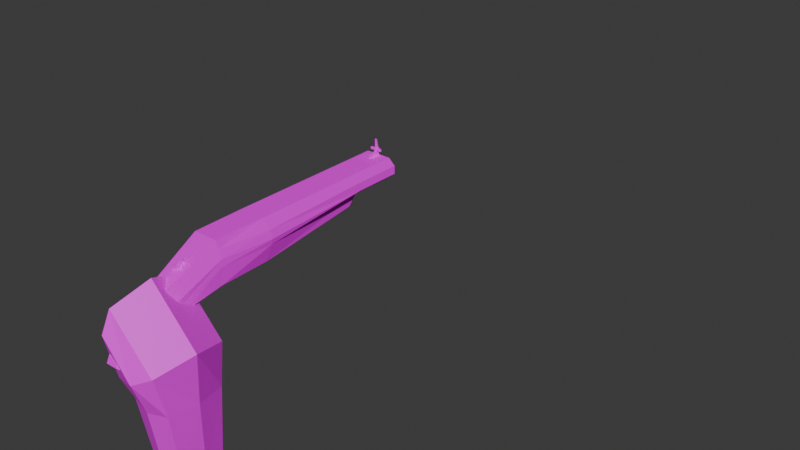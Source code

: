 # Source: handv2.blend  (saved by Blender 4.0.36; exported with 4.5.12 LTS)
import bpy
from mathutils import Matrix  # noqa: F401  (used for matrix-valued properties, if any)

bpy.ops.wm.read_factory_settings(use_empty=True)
scene = bpy.context.scene
scene.name = 'Scene'

# ---- collections
col_collection = bpy.data.collections.new('Collection'); scene.collection.children.link(col_collection)

# ---- images (referenced by path relative to the original .blend; pixels are not part of the script)
import os
ASSET_DIR = os.environ.get("B2B_ASSET_DIR", "")  # directory of the original .blend (textures are referenced by path, not embedded)
HERE = os.path.dirname(os.path.abspath(__file__))  # packed textures are extracted next to this script under _unpacked/

def load_image(name, relpath, width, height, colorspace="sRGB"):
    """Load a texture the original file referenced (path relative to the .blend, or extracted next to this script)."""
    p = next((c for c in (os.path.join(HERE, relpath), os.path.join(ASSET_DIR, relpath)) if relpath and os.path.exists(c)), "")
    if p:
        img = bpy.data.images.load(p, check_existing=True)
        img.name = name
    else:  # same state as the original file: an image datablock whose file is absent (Cycles renders it pink)
        img = bpy.data.images.new(name, width, height)
        img.source = "FILE"
        img.filepath = "//" + (relpath or name)
    img.colorspace_settings.name = colorspace
    return img
img_untitled = load_image('Untitled', 'hand.png', 1024, 1024, 'sRGB')
img_uv_png = load_image('UV.png', 'DISG1.png', 1024, 1024, 'sRGB')
img_text_png = load_image('TEXT.png', 'Wood01.png', 1024, 1024, 'sRGB')

# ---- materials (node trees are filled in below, after node groups)
mat_hand = bpy.data.materials.new('Hand')
mat_hand.use_transparent_shadow = False
mat_material_002 = bpy.data.materials.new('Material.002')
mat_material_002.use_transparent_shadow = False
mat_wood = bpy.data.materials.new('wood')
mat_wood.use_transparent_shadow = False

# ---- material node trees
mat_hand.use_nodes = True; mat_hand.node_tree.nodes.clear()
_N = mat_hand.node_tree.nodes; _L = mat_hand.node_tree.links
n0 = _N.new('ShaderNodeBsdfPrincipled'); n0.name = 'Principled BSDF'; n0.location = (10, 300)
n0.inputs[3].default_value = 1.45
n1 = _N.new('ShaderNodeOutputMaterial'); n1.name = 'Material Output'; n1.location = (300, 300)
n2 = _N.new('ShaderNodeTexImage'); n2.name = 'Image Texture'; n2.location = (-280, 260)
n2.image = img_untitled
_L.new(n0.outputs[0], n1.inputs[0])
_L.new(n2.outputs[0], n0.inputs[0])
n1.is_active_output = True
mat_material_002.use_nodes = True; mat_material_002.node_tree.nodes.clear()
_N = mat_material_002.node_tree.nodes; _L = mat_material_002.node_tree.links
n0 = _N.new('ShaderNodeBsdfPrincipled'); n0.name = 'Principled BSDF'; n0.location = (10, 300)
n0.inputs[1].default_value = 1.0
n0.inputs[2].default_value = 1.0
n1 = _N.new('ShaderNodeOutputMaterial'); n1.name = 'Material Output'; n1.location = (300, 300)
n2 = _N.new('ShaderNodeTexImage'); n2.name = 'Image Texture'; n2.location = (-808, 193)
n2.image = img_uv_png
_L.new(n0.outputs[0], n1.inputs[0])
_L.new(n2.outputs[0], n0.inputs[0])
n1.is_active_output = True
mat_wood.use_nodes = True; mat_wood.node_tree.nodes.clear()
_N = mat_wood.node_tree.nodes; _L = mat_wood.node_tree.links
n0 = _N.new('ShaderNodeBsdfPrincipled'); n0.name = 'Principled BSDF'; n0.location = (10, 300)
n0.inputs[1].default_value = 1.0
n0.inputs[2].default_value = 1.0
n1 = _N.new('ShaderNodeOutputMaterial'); n1.name = 'Material Output'; n1.location = (300, 300)
n2 = _N.new('ShaderNodeTexImage'); n2.name = 'Image Texture'; n2.location = (-1034, 238)
n2.image = img_text_png
n3 = _N.new('ShaderNodeBrightContrast'); n3.name = 'Brightness/Contrast'; n3.location = (-507, 310)
n3.inputs[1].default_value = 1.66
n3.inputs[2].default_value = 3.53
_L.new(n0.outputs[0], n1.inputs[0])
_L.new(n3.outputs[0], n0.inputs[0])
_L.new(n2.outputs[0], n3.inputs[0])
n1.is_active_output = True

# ---- world
world_world = bpy.data.worlds.new('World'); scene.world = world_world
world_world.use_nodes = True; world_world.node_tree.nodes.clear()
_N = world_world.node_tree.nodes; _L = world_world.node_tree.links
n0 = _N.new('ShaderNodeOutputWorld'); n0.name = 'World Output'; n0.location = (300, 300)
n1 = _N.new('ShaderNodeBackground'); n1.name = 'Background'; n1.location = (10, 300)
n1.inputs[0].default_value = (0.05088, 0.05088, 0.05088, 1.0)
_L.new(n1.outputs[0], n0.inputs[0])
n0.is_active_output = True
world_world.color = (0.05088, 0.05088, 0.05088)
world_world.use_sun_shadow = False
world_world.sun_shadow_jitter_overblur = 0.0

# ---- meshes
me_cube = bpy.data.meshes.new('Cube')
me_cube.from_pydata([(-0.7642, -1.057, -1.67), (-0.8879, -1.438, -0.7511), (-0.7642, 1.055, -1.67), (-0.8879, 1.246, -0.7511), (0.7601, -1.057, -1.67), (0.7317, -1.438, -0.1441), (0.7601, 1.055, -1.67), (0.7317, 1.246, -0.1441), (-0.5743, 0.9089, -4.351), (-0.5743, -0.6793, -4.351), (0.6872, 0.9089, -4.351), (0.6872, -0.6793, -4.351), (-0.8635, 0.7865, -5.293), (-0.6739, -0.6682, -5.613), (1.095, 0.7865, -5.293), (0.9038, -0.6682, -5.613), (0.09677, 1.14, -10.38), (0.06669, 0.1604, -10.61), (0.9586, 1.14, -10.49), (0.9285, 0.1604, -10.72), (0.08928, 1.231, -1.67), (0.1059, 1.456, -0.4446), (0.08928, -1.304, -1.67), (0.1059, -1.766, -0.4446), (0.05645, 1.054, -4.351), (0.05645, -0.852, -4.351), (0.1156, 0.9284, -5.293), (0.115, -0.8472, -5.613), (0.5277, 1.373, -10.43), (0.4976, 0.1705, -10.67), (-0.9817, -0.0009777, -1.67), (-1.053, -0.09631, -1.08), (0.9547, -0.0009776, -1.67), (1.175, -0.09631, 0.2488), (-0.7432, 0.1148, -4.351), (0.8229, 0.1148, -4.351), (-0.8708, 0.1059, -5.4), (1.088, 0.1059, -5.4), (0.0719, 0.6439, -10.42), (1.142, 0.6439, -10.56), (0.1533, 1.294, -11.16), (0.1271, 0.1855, -11.43), (0.9042, 1.294, -11.28), (0.878, 0.1855, -11.55), (0.5288, 1.558, -11.22), (0.5025, 0.197, -11.49), (0.1316, 0.7329, -11.21), (1.064, 0.7329, -11.36), (0.178, 1.681, -12.72), (0.1535, 0.1482, -12.68), (0.8804, 1.681, -12.48), (0.8559, 0.1482, -12.85), (0.5292, 2.046, -12.8), (0.5047, 0.164, -12.76), (0.1578, 0.905, -12.38), (1.03, 0.905, -12.59), (-0.2505, 1.774, -13.81), (-0.2649, 0.5267, -14.11), (0.1643, 1.774, -13.95), (0.1498, 0.5267, -14.25), (-0.04309, 2.071, -13.88), (-0.05757, 0.5396, -14.18), (-0.2624, 1.143, -13.87), (0.2524, 1.143, -14.04), (0.3475, 1.823, -11.15), (-0.028, 1.559, -11.09), (0.348, 2.311, -12.32), (-0.003234, 1.946, -12.23), (-1.192, -1.438, -0.02578), (-1.192, 1.246, -0.02578), (-0.9177, -1.438, 1.619), (-0.9177, 1.246, 1.619), (-0.9721, 1.456, 0.8433), (-0.9721, -1.766, 0.8433), (-1.415, -0.09631, -1.115), (-0.6057, -0.09631, 2.162)], [], [(30, 31, 3, 2), (20, 21, 7, 6), (32, 33, 5, 4), (22, 23, 1, 0), (20, 6, 10, 24), (25, 9, 13, 27), (30, 2, 8, 34), (32, 4, 11, 35), (22, 0, 9, 25), (37, 15, 19, 39), (24, 10, 14, 26), (35, 11, 15, 37), (34, 8, 12, 36), (29, 17, 41, 45), (36, 12, 16, 38), (27, 13, 17, 29), (26, 14, 18, 28), (12, 26, 28, 16), (15, 27, 29, 19), (40, 16, 65), (8, 24, 26, 12), (4, 22, 25, 11), (11, 25, 27, 15), (2, 20, 24, 8), (4, 5, 23, 22), (2, 3, 21, 20), (19, 29, 45, 43), (13, 36, 38, 17), (38, 16, 40, 46), (9, 34, 36, 13), (10, 35, 37, 14), (14, 37, 39, 18), (6, 32, 35, 10), (0, 30, 34, 9), (6, 7, 33, 32), (0, 1, 31, 30), (39, 19, 43, 47), (18, 39, 47, 42), (17, 38, 46, 41), (28, 18, 42, 44), (46, 40, 48, 54), (41, 46, 54, 49), (44, 42, 50, 52), (47, 43, 51, 55), (45, 41, 49, 53), (43, 45, 53, 51), (42, 47, 55, 50), (53, 49, 57, 61), (49, 54, 62, 57), (50, 55, 63, 58), (54, 48, 56, 62), (52, 50, 58, 60), (48, 52, 60, 56), (51, 53, 61, 59), (55, 51, 59, 63), (16, 28, 64, 65), (65, 64, 66, 67), (44, 52, 66, 64), (48, 40, 65, 67), (52, 48, 67, 66), (28, 44, 64), (61, 57, 62, 56, 60, 58, 63, 59), (7, 21, 72, 71), (33, 7, 71, 75), (31, 1, 68, 74), (5, 33, 75, 70), (23, 5, 70, 73), (21, 3, 69, 72), (3, 31, 74, 69), (1, 23, 73, 68)])
_uv = me_cube.uv_layers.new(name='UVMap')
_uv.uv.foreach_set('vector', [0.4961, 0.5047, 0.4966, 0.5317, 0.4653, 0.5317, 0.4676, 0.5047, 0.4554, 0.5047, 0.4528, 0.5317, 0.4431, 0.5317, 0.4457, 0.5047, 0.5726, 0.5047, 0.5782, 0.5317, 0.5516, 0.5317, 0.5475, 0.5047, 0.5374, 0.5047, 0.5408, 0.5317, 0.5277, 0.5317, 0.5252, 0.5047, 0.4554, 0.5047, 0.4457, 0.5047, 0.4513, 0.447, 0.4608, 0.447, 0.5301, 0.447, 0.5199, 0.447, 0.5176, 0.4217, 0.5268, 0.4214, 0.4961, 0.5047, 0.4676, 0.5047, 0.4725, 0.447, 0.4951, 0.447, 0.5726, 0.5047, 0.5475, 0.5047, 0.5387, 0.447, 0.5608, 0.447, 0.5374, 0.5047, 0.5252, 0.5047, 0.5199, 0.447, 0.5301, 0.447, 0.5554, 0.4209, 0.5347, 0.4212, 0.5196, 0.3226, 0.5352, 0.3226, 0.4608, 0.447, 0.4513, 0.447, 0.4536, 0.4228, 0.4631, 0.4225, 0.5608, 0.447, 0.5387, 0.447, 0.5347, 0.4212, 0.5554, 0.4209, 0.4951, 0.447, 0.4725, 0.447, 0.4746, 0.4222, 0.4946, 0.4219, 0.5143, 0.3227, 0.5085, 0.3227, 0.5072, 0.3085, 0.5125, 0.3083, 0.4946, 0.4219, 0.4746, 0.4222, 0.4831, 0.3229, 0.4929, 0.3228, 0.5268, 0.4214, 0.5176, 0.4217, 0.5085, 0.3227, 0.5143, 0.3227, 0.2963, 0.844, 0.2691, 0.8465, 0.2805, 0.5576, 0.3067, 0.5559, 0.4746, 0.4222, 0.4631, 0.4225, 0.4724, 0.3229, 0.4831, 0.3229, 0.5347, 0.4212, 0.5268, 0.4214, 0.5143, 0.3227, 0.5196, 0.3226, 0.4863, 0.3088, 0.4831, 0.3229, 0.4811, 0.3089, 0.4725, 0.447, 0.4608, 0.447, 0.4631, 0.4225, 0.4746, 0.4222, 0.5475, 0.5047, 0.5374, 0.5047, 0.5301, 0.447, 0.5387, 0.447, 0.5387, 0.447, 0.5301, 0.447, 0.5268, 0.4214, 0.5347, 0.4212, 0.4676, 0.5047, 0.4554, 0.5047, 0.4608, 0.447, 0.4725, 0.447, 0.5475, 0.5047, 0.5516, 0.5317, 0.5408, 0.5317, 0.5374, 0.5047, 0.4676, 0.5047, 0.4653, 0.5317, 0.4528, 0.5317, 0.4554, 0.5047, 0.5196, 0.3226, 0.5143, 0.3227, 0.5125, 0.3083, 0.5174, 0.3082, 0.5176, 0.4217, 0.4946, 0.4219, 0.4929, 0.3228, 0.5085, 0.3227, 0.4929, 0.3228, 0.4831, 0.3229, 0.4863, 0.3088, 0.4927, 0.3087, 0.5199, 0.447, 0.4951, 0.447, 0.4946, 0.4219, 0.5176, 0.4217, 0.4513, 0.447, 0.43, 0.447, 0.4337, 0.423, 0.4536, 0.4228, 0.2691, 0.8465, 0.2118, 0.8504, 0.2396, 0.5601, 0.2805, 0.5576, 0.4457, 0.5047, 0.4211, 0.5047, 0.43, 0.447, 0.4513, 0.447, 0.5252, 0.5047, 0.4961, 0.5047, 0.4951, 0.447, 0.5199, 0.447, 0.4457, 0.5047, 0.4431, 0.5317, 0.417, 0.5317, 0.4211, 0.5047, 0.5252, 0.5047, 0.5277, 0.5317, 0.4966, 0.5317, 0.4961, 0.5047, 0.5352, 0.3226, 0.5196, 0.3226, 0.5174, 0.3082, 0.5322, 0.308, 0.4633, 0.323, 0.449, 0.323, 0.4511, 0.3094, 0.4646, 0.3092, 0.5085, 0.3227, 0.4929, 0.3228, 0.4927, 0.3087, 0.5072, 0.3085, 0.4724, 0.3229, 0.4633, 0.323, 0.4646, 0.3092, 0.4692, 0.3091, 0.4927, 0.3087, 0.4863, 0.3088, 0.4822, 0.2888, 0.4923, 0.2881, 0.5072, 0.3085, 0.4927, 0.3087, 0.4923, 0.2881, 0.5052, 0.2873, 0.4692, 0.3091, 0.4646, 0.3092, 0.4665, 0.2899, 0.4718, 0.2895, 0.5322, 0.308, 0.5174, 0.3082, 0.5141, 0.2866, 0.5277, 0.2858, 0.5125, 0.3083, 0.5072, 0.3085, 0.5052, 0.2873, 0.5098, 0.287, 0.5174, 0.3082, 0.5125, 0.3083, 0.5098, 0.287, 0.5141, 0.2866, 0.4646, 0.3092, 0.4511, 0.3094, 0.454, 0.2906, 0.4665, 0.2899, 0.5098, 0.287, 0.5052, 0.2873, 0.5027, 0.2597, 0.5063, 0.2594, 0.5052, 0.2873, 0.4923, 0.2881, 0.4918, 0.2606, 0.5027, 0.2597, 0.4665, 0.2899, 0.454, 0.2906, 0.4582, 0.2632, 0.4691, 0.2624, 0.4923, 0.2881, 0.4822, 0.2888, 0.4813, 0.2614, 0.4918, 0.2606, 0.4718, 0.2895, 0.4665, 0.2899, 0.4691, 0.2624, 0.4751, 0.2619, 0.4822, 0.2888, 0.4718, 0.2895, 0.4751, 0.2619, 0.4813, 0.2614, 0.5141, 0.2866, 0.5098, 0.287, 0.5063, 0.2594, 0.5099, 0.2592, 0.5277, 0.2858, 0.5141, 0.2866, 0.5099, 0.2592, 0.522, 0.2582, 0.4831, 0.3229, 0.4724, 0.3229, 0.4744, 0.309, 0.4811, 0.3089, 0.4811, 0.3089, 0.4744, 0.309, 0.4747, 0.294, 0.4792, 0.2951, 0.4692, 0.3091, 0.4718, 0.2895, 0.4747, 0.294, 0.4744, 0.309, 0.4822, 0.2888, 0.4863, 0.3088, 0.4811, 0.3089, 0.4792, 0.2951, 0.4718, 0.2895, 0.4822, 0.2888, 0.4792, 0.2951, 0.4747, 0.294, 0.4724, 0.3229, 0.4692, 0.3091, 0.4744, 0.309, 0.5951, 0.3721, 0.5994, 0.3719, 0.6007, 0.3848, 0.6007, 0.3973, 0.5964, 0.4031, 0.5921, 0.3972, 0.59, 0.3847, 0.5908, 0.3718, 0.4431, 0.5317, 0.4528, 0.5317, 0.4502, 0.5598, 0.4403, 0.5598, 0.417, 0.5317, 0.4431, 0.5317, 0.4403, 0.5598, 0.4127, 0.5598, 0.4966, 0.5317, 0.5277, 0.5317, 0.5303, 0.5598, 0.4971, 0.5598, 0.5516, 0.5317, 0.5782, 0.5317, 0.584, 0.5598, 0.5559, 0.5598, 0.5408, 0.5317, 0.5516, 0.5317, 0.5559, 0.5598, 0.5444, 0.5598, 0.4528, 0.5317, 0.4653, 0.5317, 0.4629, 0.5598, 0.4502, 0.5598, 0.4653, 0.5317, 0.4966, 0.5317, 0.4971, 0.5598, 0.4629, 0.5598, 0.5277, 0.5317, 0.5408, 0.5317, 0.5444, 0.5598, 0.5303, 0.5598])
me_cube.materials.append(mat_hand)
me_cube.update()
me_cube_007 = bpy.data.meshes.new('Cube.007')
me_cube_007.from_pydata([(-0.1694, 1.101, -0.08444), (-0.2735, 1.101, 0.1979), (-0.2289, 2.418, 0.2184), (-0.1827, 0.5021, -0.08748), (-0.2135, 0.5021, 0.206), (-0.1595, 0.05016, -0.177), (-0.1763, 0.02198, -0.01344), (-0.1399, 0.5026, 0.3858), (-0.1116, 0.01393, 0.1335), (-0.1632, 2.418, 0.1665), (-0.2534, 1.101, 0.1309), (-0.213, 0.5021, 0.1233), (-0.1639, 0.03607, -0.09524), (-0.2289, 2.977, 0.2184), (-0.1511, 1.102, 0.3858), (-0.1655, 2.977, 0.1665), (-0.1511, 2.978, 0.3858), (-0.1511, 2.419, 0.3858), (-0.1767, 0.5023, 0.299), (-0.144, 0.01796, 0.06003), (-0.2289, 2.978, 0.3114), (-0.2479, 1.101, 0.2908), (-0.2289, 2.418, 0.3114), (0.1694, 1.101, -0.08444), (0.2735, 1.101, 0.1979), (0.2289, 2.418, 0.2184), (0.1827, 0.5021, -0.08748), (0.2135, 0.5021, 0.206), (0.1595, 0.05016, -0.177), (0.1763, 0.02198, -0.01344), (0.1399, 0.5026, 0.3858), (0.1116, 0.01393, 0.1335), (0.1632, 2.418, 0.1665), (0.2534, 1.101, 0.1309), (0.213, 0.5021, 0.1233), (0.1639, 0.03607, -0.09524), (0.2289, 2.977, 0.2184), (0.1511, 1.102, 0.3858), (0.1655, 2.977, 0.1665), (0.1511, 2.978, 0.3858), (0.1511, 2.419, 0.3858), (0.1767, 0.5023, 0.299), (0.144, 0.01796, 0.06003), (0.2289, 2.978, 0.3114), (0.2479, 1.101, 0.2908), (0.2289, 2.418, 0.3114), (-0.01547, 0.1223, 0.1842), (-0.01547, 0.2152, 0.234), (0.02887, 0.1223, 0.1842), (0.02887, 0.2152, 0.234), (-0.01547, 0.08759, 0.2489), (-0.01547, 0.1806, 0.2987), (0.02887, 0.08759, 0.2489), (0.02887, 0.1806, 0.2987), (-0.0167, 0.191, -0.2134), (-0.02905, 0.1992, -0.135), (-0.0167, 0.2289, -0.2032), (-0.02905, 0.2968, -0.1126), (0.01543, 0.191, -0.2134), (0.02778, 0.1992, -0.135), (0.01543, 0.2289, -0.2032), (0.02778, 0.2968, -0.1126), (-0.008991, 0.2242, -0.2732), (-0.008991, 0.2012, -0.2804), (0.007716, 0.2242, -0.2732), (0.007716, 0.2012, -0.2804), (-0.005454, 0.2412, -0.3149), (-0.005454, 0.2355, -0.32), (0.004178, 0.2412, -0.3149), (0.004178, 0.2355, -0.32), (-0.1694, 1.101, -0.08444), (-0.1595, 0.05016, -0.177), (-0.1763, 0.02198, -0.01344), (-0.1116, 0.01393, 0.1335), (-0.07365, -0.1942, -0.3271), (-0.1109, -0.3995, -0.2138), (-0.07365, -0.49, -0.08094), (-0.06818, -0.3793, -0.5822), (-0.1026, -0.5661, -0.5564), (-0.06818, -0.6866, -0.4543), (-0.1632, 2.418, 0.1665), (-0.1333, 2.347, 0.03177), (-0.2534, 1.101, 0.1309), (-0.1639, 0.03607, -0.09524), (-0.1031, -0.2968, -0.2704), (-0.09542, -0.4727, -0.5841), (-0.144, 0.01796, 0.06003), (-0.09227, -0.4447, -0.1474), (-0.08539, -0.6264, -0.5053), (0.1694, 1.101, -0.08444), (0.1595, 0.05016, -0.177), (0.1763, 0.02198, -0.01344), (0.1116, 0.01393, 0.1335), (0.07365, -0.1942, -0.3271), (0.1109, -0.3995, -0.2138), (0.07365, -0.49, -0.08094), (0.06818, -0.3793, -0.5822), (0.1026, -0.5661, -0.5564), (0.06818, -0.6866, -0.4543), (0.1632, 2.418, 0.1665), (0.1333, 2.347, 0.03177), (0.2534, 1.101, 0.1309), (0.1639, 0.03607, -0.09524), (0.1031, -0.2968, -0.2704), (0.09542, -0.4727, -0.5841), (0.144, 0.01796, 0.06003), (0.09227, -0.4447, -0.1474), (0.08539, -0.6264, -0.5053), (-0.01053, 2.798, 0.3843), (0.01053, 2.798, 0.3843), (-0.01053, 2.935, 0.5775), (-0.01053, 2.944, 0.5775), (0.01053, 2.935, 0.5775), (0.01053, 2.944, 0.5775), (-0.01053, 2.935, 0.4445), (-0.01053, 2.967, 0.4445), (0.01053, 2.967, 0.4445), (0.01053, 2.935, 0.4445), (-0.01053, 2.935, 0.4726), (0.01053, 2.967, 0.4726), (-0.01053, 2.967, 0.4726), (0.01053, 2.935, 0.4726), (-0.07046, 2.944, 0.4726), (-0.07046, 2.944, 0.4445), (0.07046, 2.935, 0.4726), (0.07046, 2.935, 0.4445), (0.07046, 2.944, 0.4445), (-0.07046, 2.935, 0.4445), (-0.07046, 2.935, 0.4726), (0.07046, 2.944, 0.4726), (-0.01053, 2.978, 0.3843), (0.01053, 2.978, 0.3843)], [], [(10, 1, 2, 9), (1, 10, 11, 4), (11, 3, 5, 12), (18, 19, 8, 7), (4, 11, 12, 6), (0, 23, 26, 3), (38, 32, 9, 15), (10, 0, 3, 11), (22, 21, 14, 17), (21, 1, 4, 18), (15, 13, 20, 16), (40, 39, 16, 17), (39, 38, 15, 16), (15, 9, 2, 13), (31, 30, 7, 8), (22, 20, 13, 2), (26, 28, 5, 3), (17, 16, 20, 22), (14, 21, 18, 7), (2, 1, 21, 22), (4, 6, 19, 18), (14, 37, 40, 17), (33, 32, 25, 24), (24, 27, 34, 33), (34, 35, 28, 26), (41, 30, 31, 42), (27, 29, 35, 34), (33, 34, 26, 23), (45, 40, 37, 44), (44, 41, 27, 24), (38, 39, 43, 36), (38, 36, 25, 32), (45, 25, 36, 43), (40, 45, 43, 39), (37, 30, 41, 44), (25, 45, 44, 24), (27, 41, 42, 29), (7, 30, 37, 14), (53, 51, 50, 52), (49, 53, 52, 48), (46, 50, 51, 47), (47, 51, 53, 49), (48, 52, 50, 46), (54, 55, 57, 56), (56, 57, 61, 60), (60, 61, 59, 58), (58, 59, 55, 54), (54, 56, 62, 63), (64, 65, 69, 68), (60, 58, 65, 64), (58, 54, 63, 65), (56, 60, 64, 62), (66, 68, 69, 67), (63, 62, 66, 67), (65, 63, 67, 69), (62, 64, 68, 66), (87, 75, 78, 88), (83, 71, 74, 84), (86, 72, 75, 87), (84, 74, 77, 85), (75, 84, 85, 78), (72, 83, 84, 75), (70, 82, 80, 81), (97, 107, 88, 78), (74, 93, 96, 77), (107, 98, 79, 88), (71, 90, 93, 74), (100, 89, 70, 81), (76, 95, 92, 73), (80, 99, 100, 81), (77, 96, 104, 85), (79, 98, 95, 76), (85, 104, 97, 78), (73, 86, 87, 76), (76, 87, 88, 79), (106, 107, 97, 94), (102, 103, 93, 90), (105, 106, 94, 91), (103, 104, 96, 93), (94, 97, 104, 103), (91, 94, 103, 102), (89, 100, 99, 101), (92, 95, 106, 105), (95, 98, 107, 106), (120, 118, 110, 111), (112, 113, 111, 110), (121, 119, 113, 112), (119, 120, 111, 113), (118, 121, 112, 110), (108, 109, 117, 114), (131, 130, 115, 116), (109, 131, 116, 117), (130, 108, 114, 115), (114, 117, 121, 118), (116, 115, 120, 119), (114, 118, 128, 127), (120, 115, 123, 122), (125, 126, 129, 124), (123, 127, 128, 122), (117, 116, 126, 125), (118, 120, 122, 128), (116, 119, 129, 126), (115, 114, 127, 123), (119, 121, 124, 129), (121, 117, 125, 124)])
me_cube_007.polygons.foreach_set('material_index', [0, 0, 0, 0, 0, 0, 0, 0, 0, 0, 0, 0, 0, 0, 0, 0, 0, 0, 0, 0, 0, 0, 0, 0, 0, 0, 0, 0, 0, 0, 0, 0, 0, 0, 0, 0, 0, 0, 0, 0, 0, 0, 0, 0, 0, 0, 0, 0, 0, 0, 0, 0, 0, 0, 0, 0, 1, 1, 1, 1, 1, 1, 1, 1, 1, 1, 1, 1, 1, 1, 1, 1, 1, 1, 1, 1, 1, 1, 1, 1, 1, 1, 1, 1, 0, 0, 0, 0, 0, 0, 0, 0, 0, 0, 0, 0, 0, 0, 0, 0, 0, 0, 0, 0, 0])
_k = set([(0, 3), (0, 10), (0, 23), (1, 10), (1, 21), (3, 5), (5, 12), (5, 28), (6, 12), (6, 19), (7, 8), (7, 14), (8, 19), (8, 31), (9, 10), (9, 15), (9, 32), (13, 15), (13, 20), (14, 17), (14, 21), (14, 37), (15, 38), (16, 17), (16, 20), (16, 39), (23, 26), (23, 33), (24, 33), (24, 44), (26, 28), (28, 35), (29, 35), (29, 42), (30, 31), (30, 37), (31, 42), (32, 33), (32, 38), (36, 38), (36, 43), (37, 40), (37, 44), (39, 40), (39, 43), (46, 47), (46, 48), (46, 50), (47, 49), (47, 51), (48, 49), (48, 52), (49, 53), (50, 51), (50, 52), (51, 53), (52, 53), (54, 55), (54, 63), (56, 57), (56, 62), (58, 59), (58, 65), (60, 61), (60, 64), (62, 66), (63, 67), (64, 68), (65, 69), (66, 67), (66, 68), (67, 69), (68, 69), (70, 81), (70, 82), (70, 89), (71, 74), (71, 83), (71, 90), (72, 83), (72, 86), (73, 76), (73, 86), (73, 92), (74, 77), (76, 79), (77, 85), (77, 96), (78, 85), (78, 88), (79, 88), (79, 98), (80, 81), (80, 82), (80, 99), (89, 100), (89, 101), (90, 93), (90, 102), (91, 102), (91, 105), (92, 95), (92, 105), (93, 96), (95, 98), (96, 104), (97, 104), (97, 107), (98, 107), (99, 100), (99, 101), (108, 114), (109, 117), (110, 111), (110, 112), (110, 118), (111, 113), (111, 120), (112, 113), (112, 121), (113, 119), (114, 115), (114, 117), (114, 127), (115, 123), (115, 130), (116, 117), (116, 126), (116, 131), (117, 125), (118, 120), (118, 128), (119, 121), (119, 129), (120, 122), (121, 124), (122, 123), (122, 128), (123, 127), (124, 125), (124, 129), (125, 126), (126, 129), (127, 128)])
me_cube_007.attributes.new('sharp_edge', 'BOOLEAN', 'EDGE').data.foreach_set('value', [ (min(e.vertices), max(e.vertices)) in _k for e in me_cube_007.edges])
_uv = me_cube_007.uv_layers.new(name='UVMap')
_uv.uv.foreach_set('vector', [0.01215, 0.0123, 0.04026, 0.01215, 0.04608, 0.5457, 0.01215, 0.5465, 0.718, 0.4581, 0.6898, 0.4554, 0.7039, 0.2131, 0.7372, 0.2156, 0.7039, 0.2131, 0.6181, 0.2055, 0.5969, 0.0203, 0.6304, 0.0174, 0.7777, 0.2167, 0.6967, 0.01339, 0.7291, 0.01215, 0.8158, 0.2173, 0.7372, 0.2156, 0.7039, 0.2131, 0.6304, 0.0174, 0.6641, 0.01464, 0.9825, 0.4405, 0.8455, 0.4405, 0.8401, 0.1984, 0.9879, 0.1984, 0.8401, 0.691, 0.8411, 0.4648, 0.973, 0.4648, 0.974, 0.691, 0.6898, 0.4554, 0.5969, 0.4466, 0.6181, 0.2055, 0.7039, 0.2131, 0.08374, 0.5459, 0.07899, 0.01285, 0.1338, 0.01373, 0.1273, 0.5463, 0.757, 0.4598, 0.718, 0.4581, 0.7372, 0.2156, 0.7777, 0.2167, 0.4504, 0.5267, 0.4714, 0.5011, 0.509, 0.5011, 0.5391, 0.5325, 0.304, 0.2384, 0.304, 0.01215, 0.4261, 0.01215, 0.4261, 0.2384, 0.5391, 0.6547, 0.4504, 0.6605, 0.4504, 0.5267, 0.5391, 0.5325, 0.01444, 0.7725, 0.01215, 0.5465, 0.04608, 0.5457, 0.04734, 0.7723, 0.5566, 0.01215, 0.5681, 0.2345, 0.455, 0.2345, 0.4664, 0.01215, 0.08374, 0.5459, 0.08487, 0.7723, 0.04734, 0.7723, 0.04608, 0.5457, 0.8401, 0.1984, 0.8495, 0.01215, 0.9785, 0.01215, 0.9879, 0.1984, 0.1273, 0.5463, 0.1284, 0.7723, 0.08487, 0.7723, 0.08374, 0.5459, 0.8117, 0.4596, 0.757, 0.4598, 0.7777, 0.2167, 0.8158, 0.2173, 0.04608, 0.5457, 0.04026, 0.01215, 0.07899, 0.01285, 0.08374, 0.5459, 0.7372, 0.2156, 0.6641, 0.01464, 0.6967, 0.01339, 0.7777, 0.2167, 0.4261, 0.7708, 0.304, 0.7708, 0.304, 0.2384, 0.4261, 0.2384, 0.2797, 0.0123, 0.2797, 0.5465, 0.2457, 0.5457, 0.2516, 0.01215, 0.6947, 0.9301, 0.6755, 0.6876, 0.7088, 0.6851, 0.7229, 0.9274, 0.7088, 0.6851, 0.7823, 0.4894, 0.8158, 0.4923, 0.7946, 0.6775, 0.635, 0.6887, 0.5969, 0.6893, 0.6836, 0.4841, 0.716, 0.4854, 0.6755, 0.6876, 0.7486, 0.4866, 0.7823, 0.4894, 0.7088, 0.6851, 0.7229, 0.9274, 0.7088, 0.6851, 0.7946, 0.6775, 0.8158, 0.9186, 0.2081, 0.5459, 0.1645, 0.5463, 0.1581, 0.01373, 0.2128, 0.01285, 0.6557, 0.9318, 0.635, 0.6887, 0.6755, 0.6876, 0.6947, 0.9301, 0.4504, 0.6605, 0.5391, 0.6547, 0.509, 0.6861, 0.4714, 0.6861, 0.2774, 0.7725, 0.2445, 0.7723, 0.2457, 0.5457, 0.2797, 0.5465, 0.2081, 0.5459, 0.2457, 0.5457, 0.2445, 0.7723, 0.207, 0.7723, 0.1645, 0.5463, 0.2081, 0.5459, 0.207, 0.7723, 0.1635, 0.7723, 0.601, 0.9316, 0.5969, 0.6893, 0.635, 0.6887, 0.6557, 0.9318, 0.2457, 0.5457, 0.2081, 0.5459, 0.2128, 0.01285, 0.2516, 0.01215, 0.6755, 0.6876, 0.635, 0.6887, 0.716, 0.4854, 0.7486, 0.4866, 0.455, 0.2345, 0.5681, 0.2345, 0.5726, 0.4768, 0.4504, 0.4768, 0.5147, 0.862, 0.497, 0.862, 0.497, 0.8199, 0.5147, 0.8199, 0.2074, 0.8389, 0.1781, 0.8389, 0.1781, 0.7968, 0.2074, 0.7968, 0.2317, 0.7968, 0.261, 0.7968, 0.261, 0.8389, 0.2317, 0.8389, 0.4681, 0.8242, 0.4681, 0.8535, 0.4504, 0.8535, 0.4504, 0.8242, 0.8578, 0.8248, 0.8578, 0.8541, 0.8401, 0.8541, 0.8401, 0.8248, 0.8696, 0.7512, 0.8747, 0.782, 0.8401, 0.8005, 0.8563, 0.7589, 0.4678, 0.7555, 0.4727, 0.7999, 0.4504, 0.7999, 0.4553, 0.7555, 0.5153, 0.7541, 0.5315, 0.7957, 0.497, 0.7772, 0.5021, 0.7464, 0.3214, 0.8421, 0.3262, 0.8729, 0.304, 0.8729, 0.3088, 0.8421, 0.8696, 0.7512, 0.8563, 0.7589, 0.8508, 0.7319, 0.8588, 0.7268, 0.5208, 0.727, 0.5129, 0.722, 0.5299, 0.7104, 0.5315, 0.713, 0.5153, 0.7541, 0.5021, 0.7464, 0.5129, 0.722, 0.5208, 0.727, 0.3214, 0.8421, 0.3088, 0.8421, 0.3118, 0.8156, 0.3184, 0.8156, 0.4678, 0.7555, 0.4553, 0.7555, 0.4583, 0.7281, 0.4648, 0.7281, 0.4504, 0.8815, 0.4504, 0.8778, 0.4535, 0.8778, 0.4535, 0.8815, 0.8588, 0.7268, 0.8508, 0.7319, 0.8401, 0.7178, 0.8418, 0.7153, 0.3184, 0.8156, 0.3118, 0.8156, 0.3132, 0.7951, 0.317, 0.7951, 0.4648, 0.7281, 0.4583, 0.7281, 0.4597, 0.7104, 0.4634, 0.7104, 0.2441, 0.473, 0.203, 0.4672, 0.1374, 0.2869, 0.1775, 0.2824, 0.09585, 0.6695, 0.06062, 0.6475, 0.08708, 0.5004, 0.1461, 0.4845, 0.1634, 0.7161, 0.1304, 0.693, 0.203, 0.4672, 0.2441, 0.473, 0.1461, 0.4845, 0.08708, 0.5004, 0.06062, 0.345, 0.09482, 0.3107, 0.203, 0.4672, 0.1461, 0.4845, 0.09482, 0.3107, 0.1374, 0.2869, 0.1304, 0.693, 0.09585, 0.6695, 0.1461, 0.4845, 0.203, 0.4672, 0.9325, 0.5254, 0.9325, 0.6415, 0.2691, 0.6422, 0.3051, 0.5732, 0.06304, 0.1396, 0.07169, 0.09993, 0.1575, 0.09993, 0.1661, 0.1396, 0.4143, 0.1742, 0.3403, 0.1742, 0.343, 0.01585, 0.4115, 0.01585, 0.07169, 0.09993, 0.08034, 0.06026, 0.1488, 0.06026, 0.1575, 0.09993, 0.4574, 0.3183, 0.2971, 0.3183, 0.3403, 0.1742, 0.4143, 0.1742, 0.3454, 0.8106, 0.9744, 0.7924, 0.9744, 0.9627, 0.3454, 0.9445, 0.482, 0.2205, 0.556, 0.2205, 0.5751, 0.4957, 0.4629, 0.4957, 0.2691, 0.9595, 0.2691, 0.7956, 0.3454, 0.8106, 0.3454, 0.9445, 0.1488, 0.2355, 0.08034, 0.2355, 0.06666, 0.1885, 0.1625, 0.1885, 0.4848, 0.008538, 0.5533, 0.008538, 0.556, 0.2205, 0.482, 0.2205, 0.1625, 0.1885, 0.06666, 0.1885, 0.06304, 0.1396, 0.1661, 0.1396, 0.1963, 0.7393, 0.1634, 0.7161, 0.2441, 0.473, 0.2851, 0.4787, 0.2851, 0.4787, 0.2441, 0.473, 0.1775, 0.2824, 0.2178, 0.2779, 0.6331, 0.2037, 0.6997, 0.01308, 0.7399, 0.01753, 0.6742, 0.1979, 0.7814, 0.4001, 0.7312, 0.2151, 0.7902, 0.2311, 0.8166, 0.3782, 0.7138, 0.4467, 0.6331, 0.2037, 0.6742, 0.1979, 0.7469, 0.4236, 0.7312, 0.2151, 0.7824, 0.04135, 0.8166, 0.07567, 0.7902, 0.2311, 0.6742, 0.1979, 0.7399, 0.01753, 0.7824, 0.04135, 0.7312, 0.2151, 0.7469, 0.4236, 0.6742, 0.1979, 0.7312, 0.2151, 0.7814, 0.4001, 0.2691, 0.6592, 0.8965, 0.7064, 0.9326, 0.7754, 0.2692, 0.7754, 0.6809, 0.47, 0.5921, 0.2093, 0.6331, 0.2037, 0.7138, 0.4467, 0.5921, 0.2093, 0.6595, 0.008538, 0.6997, 0.01308, 0.6331, 0.2037, 0.5558, 0.7104, 0.5692, 0.7104, 0.5692, 0.7532, 0.5654, 0.7532, 0.5634, 0.6575, 0.5671, 0.6575, 0.5671, 0.6661, 0.5634, 0.6661, 0.5558, 0.7774, 0.5692, 0.7774, 0.5596, 0.8202, 0.5558, 0.8202, 0.04232, 0.8231, 0.04853, 0.829, 0.01836, 0.8608, 0.01215, 0.8548, 0.1111, 0.8298, 0.1111, 0.8212, 0.1538, 0.8212, 0.1538, 0.8298, 0.572, 0.5617, 0.5634, 0.5617, 0.5634, 0.5011, 0.572, 0.5011, 0.06738, 0.7968, 0.0736, 0.8027, 0.05641, 0.8208, 0.0502, 0.8149, 0.3993, 0.8684, 0.3993, 0.7951, 0.4239, 0.7996, 0.4239, 0.8129, 0.375, 0.7951, 0.375, 0.8684, 0.3505, 0.8129, 0.3505, 0.7996, 0.09969, 0.8298, 0.09969, 0.8212, 0.1111, 0.8212, 0.1111, 0.8298, 0.0502, 0.8149, 0.05641, 0.8208, 0.04853, 0.829, 0.04232, 0.8231, 0.09969, 0.8298, 0.1111, 0.8298, 0.1111, 0.8542, 0.09969, 0.8542, 0.04853, 0.829, 0.05641, 0.8208, 0.07539, 0.8388, 0.06751, 0.8471, 0.5634, 0.586, 0.5671, 0.586, 0.5671, 0.5975, 0.5634, 0.5975, 0.5634, 0.6218, 0.5671, 0.6218, 0.5671, 0.6332, 0.5634, 0.6332, 0.1781, 0.8632, 0.1914, 0.8632, 0.1819, 0.8876, 0.1781, 0.8876, 0.229, 0.8876, 0.2157, 0.8876, 0.2253, 0.8632, 0.229, 0.8632, 0.0502, 0.8149, 0.04232, 0.8231, 0.02333, 0.8051, 0.03121, 0.7968, 0.2667, 0.8876, 0.2533, 0.8876, 0.2533, 0.8632, 0.2571, 0.8632, 0.5692, 0.8688, 0.5558, 0.8688, 0.5558, 0.8445, 0.5596, 0.8445, 0.1111, 0.8212, 0.09969, 0.8212, 0.09969, 0.7968, 0.1111, 0.7968])
me_cube_007.materials.append(mat_material_002)
me_cube_007.materials.append(mat_wood)
me_cube_007.use_mirror_x = True
me_cube_007.update()
arm_armature_001 = bpy.data.armatures.new('Armature.001')  # bones are not reproduced

# ---- objects
ob_arm = bpy.data.objects.new('arm', me_cube)
ob_shotgun = bpy.data.objects.new('shotgun', me_cube_007)
ob_armature = bpy.data.objects.new('Armature', arm_armature_001)

# ---- transforms, parenting, visibility, modifiers, constraints
ob_arm.parent = ob_armature
ob_arm.matrix_parent_inverse = Matrix(((-0.9933, 1.558e-08, -0.116, 0.209), (-1.558e-08, 1.0, 2.678e-07, 0.04495), (0.116, 2.678e-07, -0.9933, 2.487), (0.0, -0.0, 0.0, 1.0)))
ob_arm.location = (-0.02796, -0.02796, 2.368)
ob_arm.scale = (0.1621, 0.1621, 0.1621)
_vg = ob_arm.vertex_groups.new(name='Bone')
for _i, _w in zip([0, 1, 2, 3, 4, 5, 6, 7, 20, 21, 22, 23, 30, 31, 32, 33, 68, 69, 70, 71, 72, 73, 74, 75], [0.1024, 0.6014, 0.12, 0.6117, 0.06173, 0.5355, 0.069, 0.5656, 0.09707, 0.6557, 0.08226, 0.511, 0.0597, 0.1828, 0.02574, 0.852, 0.7308, 0.7864, 0.9069, 0.9288, 0.871, 0.8225, 0.2448, 0.9952]): _vg.add([_i], _w, 'REPLACE')
_vg = ob_arm.vertex_groups.new(name='Bone.001')
for _i, _w in zip([0, 1, 2, 3, 4, 5, 6, 7, 8, 9, 10, 11, 12, 13, 14, 15, 20, 21, 22, 23, 24, 25, 26, 27, 30, 31, 32, 33, 34, 35, 36, 37, 68, 69, 70, 71, 72, 73, 74], [0.8927, 0.3971, 0.8726, 0.3858, 0.9352, 0.4641, 0.9255, 0.4338, 0.8738, 0.9077, 0.8893, 0.9324, 0.105, 0.06907, 0.06882, 0.04149, 0.8964, 0.3428, 0.914, 0.4884, 0.8866, 0.9242, 0.0632, 0.05889, 0.9347, 0.8146, 0.9602, 0.1479, 0.9015, 0.9472, 0.09192, 0.05467, 0.2683, 0.2124, 0.09289, 0.07096, 0.1285, 0.1771, 0.7527]): _vg.add([_i], _w, 'REPLACE')
_vg = ob_arm.vertex_groups.new(name='Bone.002')
for _i, _w in zip([8, 9, 10, 11, 12, 13, 14, 15, 16, 17, 18, 19, 24, 25, 26, 27, 28, 29, 34, 35, 36, 37, 38, 39, 40, 41, 42, 43, 44, 45, 46, 47, 64, 65, 66, 67], [0.1206, 0.08774, 0.1076, 0.06544, 0.8941, 0.9301, 0.9306, 0.9536, 0.9497, 0.96, 0.9687, 0.9674, 0.1091, 0.07244, 0.9359, 0.9404, 0.9489, 0.9735, 0.09532, 0.05168, 0.9073, 0.9451, 0.9718, 0.9791, 0.1505, 0.1002, 0.1062, 0.06553, 0.1472, 0.08069, 0.09653, 0.06203, 0.1464, 0.1757, 0.01768, 0.04618]): _vg.add([_i], _w, 'REPLACE')
_vg = ob_arm.vertex_groups.new(name='Bone.003')
for _i, _w in zip([16, 17, 18, 19, 28, 29, 38, 40, 41, 42, 43, 44, 45, 46, 47, 48, 49, 50, 51, 52, 53, 54, 55, 56, 57, 58, 59, 60, 61, 62, 64, 65, 66, 67], [0.04454, 0.02769, 0.01088, 0.01314, 0.04854, 0.001172, 0.004297, 0.8119, 0.8733, 0.8816, 0.8988, 0.8342, 0.8871, 0.9061, 0.937, 0.4194, 0.3311, 0.8, 0.5422, 0.4594, 0.4688, 0.9233, 0.9222, 0.06893, 0.02811, 0.07773, 0.02157, 0.08146, 0.006488, 0.00629, 0.8117, 0.7936, 0.6486, 0.6316]): _vg.add([_i], _w, 'REPLACE')
_vg = ob_arm.vertex_groups.new(name='Bone.004')
for _i, _w in zip([40, 41, 43, 45, 48, 49, 50, 51, 52, 53, 54, 55, 56, 57, 58, 59, 60, 61, 62, 63, 64, 65, 66, 67], [0.02475, 0.00297, 0.02127, 0.01436, 0.5726, 0.6636, 0.1841, 0.4555, 0.5336, 0.5279, 0.07234, 0.07372, 0.9292, 0.9605, 0.9209, 0.964, 0.9168, 0.9716, 0.9715, 0.9857, 0.03368, 0.01102, 0.3175, 0.3203]): _vg.add([_i], _w, 'REPLACE')
_m = ob_arm.modifiers.new('Armature', 'ARMATURE')
_m.object = ob_armature
ob_shotgun.location = (-0.05273, 0.08791, 0.1038)
ob_shotgun.scale = (0.5275, 0.5275, 0.5275)
ob_shotgun.use_mesh_mirror_x = True
_c = ob_shotgun.constraints.new('COPY_LOCATION'); _c.name = 'Copy Location'
_c.active = False
_c.head_tail = 1.0
_c.target = ob_armature
_c.subtarget = 'Bone.003'
_c.use_offset = True
_c = ob_shotgun.constraints.new('COPY_ROTATION'); _c.name = 'Copy Rotation'
_c.target = ob_armature
_c.subtarget = 'Bone.003'
_c.use_y = False
_c.invert_x = True
ob_armature.location = (-0.08092, -0.04495, 2.495)
ob_armature.rotation_euler = (-2.696e-07, 3.025, -1.569e-08)
ob_armature.show_in_front = True

# ---- collection membership
col_collection.objects.link(ob_arm)
col_collection.objects.link(ob_shotgun)
col_collection.objects.link(ob_armature)

# ---- scene / render settings (as saved in the file)
scene.frame_start = 1; scene.frame_end = 40; scene.frame_set(0)
scene.render.engine = 'BLENDER_EEVEE_NEXT'
scene.cycles.sampling_pattern = 'TABULATED_SOBOL'
bpy.context.view_layer.update()

# ---- added for rendering (the .blend has no active camera and no usable light): camera, sun
cam_auto = bpy.data.cameras.new('AutoCamera')
cam_auto.lens = 50.0
cam_auto.sensor_width = 36.0
cam_auto.clip_end = 1000.0
ob_auto_camera = bpy.data.objects.new('AutoCamera', cam_auto)
scene.collection.objects.link(ob_auto_camera)
ob_auto_camera.location = (3.70373, -2.7983, 5.34036)
ob_auto_camera.rotation_euler = (1.09748, -7.21219e-08, 0.694738)
scene.camera = ob_auto_camera
light_auto_sun = bpy.data.lights.new('AutoSun', 'SUN')
light_auto_sun.energy = 3.0
light_auto_sun.angle = 0.0523599
ob_auto_sun = bpy.data.objects.new('AutoSun', light_auto_sun)
scene.collection.objects.link(ob_auto_sun)
ob_auto_sun.rotation_euler = (0.872665, 0.174533, 0.523599)
bpy.context.view_layer.update()
